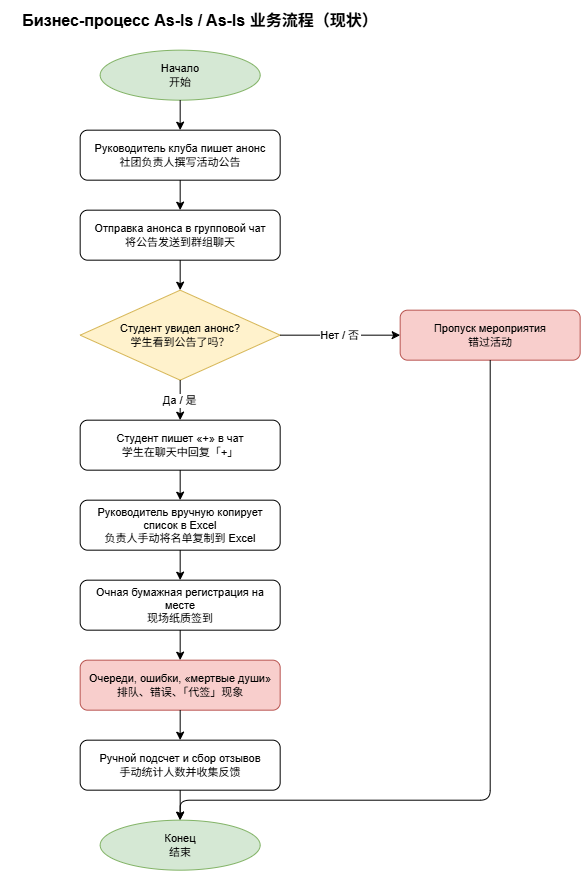

The diagram above was exported from draw.io. Its source (the exported page's mxGraphModel, read from the mxfile embedded in the PNG):
<mxGraphModel dx="585" dy="781" grid="0" gridSize="10" guides="1" tooltips="1" connect="1" arrows="1" fold="1" page="0" pageScale="1" pageWidth="1169" pageHeight="827" math="0" shadow="0">
  <root>
    <mxCell id="0" />
    <mxCell id="1" parent="0" />
    <mxCell id="Rq2AT2TXFdZv4Fr3Atdy-1" parent="1" style="text;html=1;strokeColor=none;fillColor=none;align=center;verticalAlign=middle;whiteSpace=wrap;rounded=0;fontSize=16;fontStyle=1" value="Бизнес-процесс As-Is / As-Is 业务流程（现状）" vertex="1">
      <mxGeometry height="40" width="400" x="229.66665649414062" y="360.66668701171875" as="geometry" />
    </mxCell>
    <mxCell id="Rq2AT2TXFdZv4Fr3Atdy-2" parent="1" style="ellipse;whiteSpace=wrap;html=1;fillColor=#d5e8d4;strokeColor=#82b366;fontSize=11" value="Начало&#10;开始" vertex="1">
      <mxGeometry height="50" width="160" x="329.6666564941406" y="410.66668701171875" as="geometry" />
    </mxCell>
    <mxCell id="Rq2AT2TXFdZv4Fr3Atdy-3" parent="1" style="rounded=1;whiteSpace=wrap;html=1;fontSize=11" value="Руководитель клуба пишет анонс&#10;社团负责人撰写活动公告" vertex="1">
      <mxGeometry height="50" width="200" x="309.6666564941406" y="490.66668701171875" as="geometry" />
    </mxCell>
    <mxCell id="Rq2AT2TXFdZv4Fr3Atdy-4" parent="1" style="rounded=1;whiteSpace=wrap;html=1;fontSize=11" value="Отправка анонса в групповой чат&#10;将公告发送到群组聊天" vertex="1">
      <mxGeometry height="50" width="200" x="309.6666564941406" y="570.6666870117188" as="geometry" />
    </mxCell>
    <mxCell id="Rq2AT2TXFdZv4Fr3Atdy-5" parent="1" style="rhombus;whiteSpace=wrap;html=1;fillColor=#fff2cc;strokeColor=#d6b656;fontSize=11" value="Студент увидел анонс?&#10;学生看到公告了吗？" vertex="1">
      <mxGeometry height="90" width="200" x="309.6666564941406" y="650.6666870117188" as="geometry" />
    </mxCell>
    <mxCell id="Rq2AT2TXFdZv4Fr3Atdy-6" parent="1" style="rounded=1;whiteSpace=wrap;html=1;fillColor=#f8cecc;strokeColor=#b85450;fontSize=11" value="Пропуск мероприятия&#10;错过活动" vertex="1">
      <mxGeometry height="50" width="180" x="629.6666564941406" y="670.6666870117188" as="geometry" />
    </mxCell>
    <mxCell id="Rq2AT2TXFdZv4Fr3Atdy-7" parent="1" style="rounded=1;whiteSpace=wrap;html=1;fontSize=11" value="Студент пишет «+» в чат&#10;学生在聊天中回复「+」" vertex="1">
      <mxGeometry height="50" width="200" x="309.6666564941406" y="780.6666870117188" as="geometry" />
    </mxCell>
    <mxCell id="Rq2AT2TXFdZv4Fr3Atdy-8" parent="1" style="rounded=1;whiteSpace=wrap;html=1;fontSize=11" value="Руководитель вручную копирует список в Excel&#10;负责人手动将名单复制到 Excel" vertex="1">
      <mxGeometry height="50" width="200" x="309.6666564941406" y="860.6666870117188" as="geometry" />
    </mxCell>
    <mxCell id="Rq2AT2TXFdZv4Fr3Atdy-9" parent="1" style="rounded=1;whiteSpace=wrap;html=1;fontSize=11" value="Очная бумажная регистрация на месте&#10;现场纸质签到" vertex="1">
      <mxGeometry height="50" width="200" x="309.6666564941406" y="940.6666870117188" as="geometry" />
    </mxCell>
    <mxCell id="Rq2AT2TXFdZv4Fr3Atdy-10" parent="1" style="rounded=1;whiteSpace=wrap;html=1;fillColor=#f8cecc;strokeColor=#b85450;fontSize=11" value="Очереди, ошибки, «мертвые души»&#10;排队、错误、「代签」现象" vertex="1">
      <mxGeometry height="50" width="200" x="309.6666564941406" y="1020.6666870117188" as="geometry" />
    </mxCell>
    <mxCell id="Rq2AT2TXFdZv4Fr3Atdy-11" parent="1" style="rounded=1;whiteSpace=wrap;html=1;fontSize=11" value="Ручной подсчет и сбор отзывов&#10;手动统计人数并收集反馈" vertex="1">
      <mxGeometry height="50" width="200" x="309.6666564941406" y="1100.6666870117188" as="geometry" />
    </mxCell>
    <mxCell id="Rq2AT2TXFdZv4Fr3Atdy-12" parent="1" style="ellipse;whiteSpace=wrap;html=1;fillColor=#d5e8d4;strokeColor=#82b366;fontSize=11" value="Конец&#10;结束" vertex="1">
      <mxGeometry height="50" width="160" x="329.6666564941406" y="1180.6666870117188" as="geometry" />
    </mxCell>
    <mxCell id="Rq2AT2TXFdZv4Fr3Atdy-13" edge="1" parent="1" source="Rq2AT2TXFdZv4Fr3Atdy-2" style="edgeStyle=orthogonalEdgeStyle;" target="Rq2AT2TXFdZv4Fr3Atdy-3">
      <mxGeometry relative="1" as="geometry" />
    </mxCell>
    <mxCell id="Rq2AT2TXFdZv4Fr3Atdy-14" edge="1" parent="1" source="Rq2AT2TXFdZv4Fr3Atdy-3" style="edgeStyle=orthogonalEdgeStyle;" target="Rq2AT2TXFdZv4Fr3Atdy-4">
      <mxGeometry relative="1" as="geometry" />
    </mxCell>
    <mxCell id="Rq2AT2TXFdZv4Fr3Atdy-15" edge="1" parent="1" source="Rq2AT2TXFdZv4Fr3Atdy-4" style="edgeStyle=orthogonalEdgeStyle;" target="Rq2AT2TXFdZv4Fr3Atdy-5">
      <mxGeometry relative="1" as="geometry" />
    </mxCell>
    <mxCell id="Rq2AT2TXFdZv4Fr3Atdy-16" edge="1" parent="1" source="Rq2AT2TXFdZv4Fr3Atdy-5" style="edgeStyle=orthogonalEdgeStyle;fontSize=11" target="Rq2AT2TXFdZv4Fr3Atdy-6" value="Нет / 否">
      <mxGeometry relative="1" as="geometry" />
    </mxCell>
    <mxCell id="Rq2AT2TXFdZv4Fr3Atdy-17" edge="1" parent="1" source="Rq2AT2TXFdZv4Fr3Atdy-5" style="edgeStyle=orthogonalEdgeStyle;fontSize=11" target="Rq2AT2TXFdZv4Fr3Atdy-7" value="Да / 是">
      <mxGeometry relative="1" as="geometry" />
    </mxCell>
    <mxCell id="Rq2AT2TXFdZv4Fr3Atdy-18" edge="1" parent="1" source="Rq2AT2TXFdZv4Fr3Atdy-7" style="edgeStyle=orthogonalEdgeStyle;" target="Rq2AT2TXFdZv4Fr3Atdy-8">
      <mxGeometry relative="1" as="geometry" />
    </mxCell>
    <mxCell id="Rq2AT2TXFdZv4Fr3Atdy-19" edge="1" parent="1" source="Rq2AT2TXFdZv4Fr3Atdy-8" style="edgeStyle=orthogonalEdgeStyle;" target="Rq2AT2TXFdZv4Fr3Atdy-9">
      <mxGeometry relative="1" as="geometry" />
    </mxCell>
    <mxCell id="Rq2AT2TXFdZv4Fr3Atdy-20" edge="1" parent="1" source="Rq2AT2TXFdZv4Fr3Atdy-9" style="edgeStyle=orthogonalEdgeStyle;" target="Rq2AT2TXFdZv4Fr3Atdy-10">
      <mxGeometry relative="1" as="geometry" />
    </mxCell>
    <mxCell id="Rq2AT2TXFdZv4Fr3Atdy-21" edge="1" parent="1" source="Rq2AT2TXFdZv4Fr3Atdy-10" style="edgeStyle=orthogonalEdgeStyle;" target="Rq2AT2TXFdZv4Fr3Atdy-11">
      <mxGeometry relative="1" as="geometry" />
    </mxCell>
    <mxCell id="Rq2AT2TXFdZv4Fr3Atdy-22" edge="1" parent="1" source="Rq2AT2TXFdZv4Fr3Atdy-11" style="edgeStyle=orthogonalEdgeStyle;" target="Rq2AT2TXFdZv4Fr3Atdy-12">
      <mxGeometry relative="1" as="geometry" />
    </mxCell>
    <mxCell id="Rq2AT2TXFdZv4Fr3Atdy-23" edge="1" parent="1" source="Rq2AT2TXFdZv4Fr3Atdy-6" style="edgeStyle=orthogonalEdgeStyle;" target="Rq2AT2TXFdZv4Fr3Atdy-12">
      <mxGeometry relative="1" as="geometry">
        <Array as="points">
          <mxPoint x="719.6666564941406" y="1160.6666870117188" />
        </Array>
      </mxGeometry>
    </mxCell>
  </root>
</mxGraphModel>